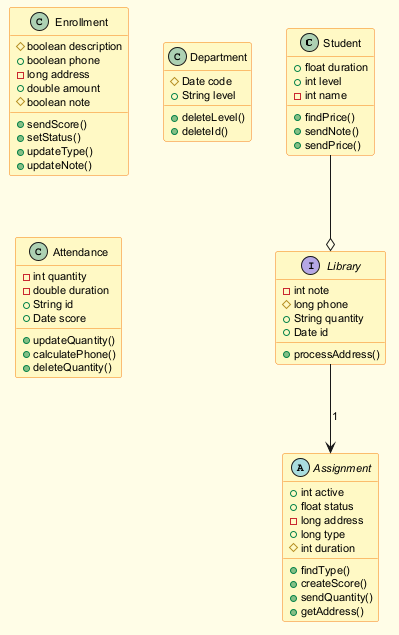

The diagram above was rendered by PlantUML. Its source (embedded in the PNG):
@startuml
skinparam backgroundColor #FFFDE7
skinparam classBackgroundColor #FFF9C4
skinparam classBorderColor #F57F17
skinparam defaultFontSize 11
class Student {
  +float duration
  +int level
  -int name
  +findPrice()
  +sendNote()
  +sendPrice()
}
interface Library {
  -int note
  #long phone
  +String quantity
  +Date id
  +processAddress()
}
class Enrollment {
  #boolean description
  +boolean phone
  -long address
  +double amount
  #boolean note
  +sendScore()
  +setStatus()
  +updateType()
  +updateNote()
}
class Department {
  #Date code
  +String level
  +deleteLevel()
  +deleteId()
}
class Attendance {
  -int quantity
  -double duration
  +String id
  +Date score
  +updateQuantity()
  +calculatePhone()
  +deleteQuantity()
}
abstract class Assignment {
  +int active
  +float status
  -long address
  +long type
  #int duration
  +findType()
  +createScore()
  +sendQuantity()
  +getAddress()
}
Student --o Library
Library --> Assignment : "1"
@enduml